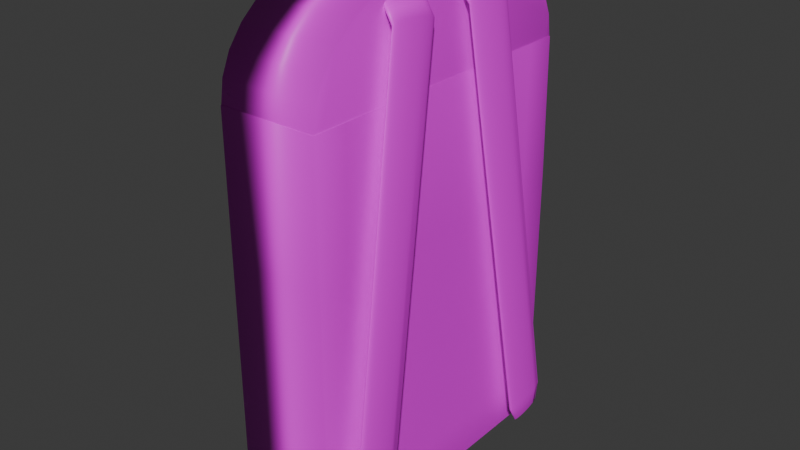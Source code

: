 # Source: bag.blend  (saved by Blender 4.5.88; exported with 4.5.12 LTS)
import bpy
from mathutils import Matrix  # noqa: F401  (used for matrix-valued properties, if any)

bpy.ops.wm.read_factory_settings(use_empty=True)
scene = bpy.context.scene
scene.name = 'Scene'

# ---- collections
col_collection = bpy.data.collections.new('Collection'); scene.collection.children.link(col_collection)

# ---- images (referenced by path relative to the original .blend; pixels are not part of the script)
import os
ASSET_DIR = os.environ.get("B2B_ASSET_DIR", "")  # directory of the original .blend (textures are referenced by path, not embedded)
HERE = os.path.dirname(os.path.abspath(__file__))  # packed textures are extracted next to this script under _unpacked/

def load_image(name, relpath, width, height, colorspace="sRGB"):
    """Load a texture the original file referenced (path relative to the .blend, or extracted next to this script)."""
    p = next((c for c in (os.path.join(HERE, relpath), os.path.join(ASSET_DIR, relpath)) if relpath and os.path.exists(c)), "")
    if p:
        img = bpy.data.images.load(p, check_existing=True)
        img.name = name
    else:  # same state as the original file: an image datablock whose file is absent (Cycles renders it pink)
        img = bpy.data.images.new(name, width, height)
        img.source = "FILE"
        img.filepath = "//" + (relpath or name)
    img.colorspace_settings.name = colorspace
    return img
img_red_and_blue_png_001 = load_image('red and blue.png.001', 'red and blue.png', 1024, 1024, 'sRGB')

# ---- materials (node trees are filled in below, after node groups)
mat_material_001 = bpy.data.materials.new('Material.001')

# ---- material node trees
mat_material_001.use_nodes = True; mat_material_001.node_tree.nodes.clear()
_N = mat_material_001.node_tree.nodes; _L = mat_material_001.node_tree.links
n0 = _N.new('ShaderNodeBsdfPrincipled'); n0.name = 'Principled BSDF'; n0.location = (-200, 100)
n1 = _N.new('ShaderNodeOutputMaterial'); n1.name = 'Material Output'; n1.location = (200, 100)
n2 = _N.new('ShaderNodeTexImage'); n2.name = 'Image Texture'; n2.location = (-490, 71)
n2.image = img_red_and_blue_png_001
_L.new(n0.outputs[0], n1.inputs[0])
_L.new(n2.outputs[0], n0.inputs[0])
n1.is_active_output = True

# ---- world
world_world = bpy.data.worlds.new('World'); scene.world = world_world
world_world.use_nodes = True; world_world.node_tree.nodes.clear()
_N = world_world.node_tree.nodes; _L = world_world.node_tree.links
n0 = _N.new('ShaderNodeOutputWorld'); n0.name = 'World Output'; n0.location = (200, 100)
n1 = _N.new('ShaderNodeBackground'); n1.name = 'Background'; n1.location = (-200, 100)
n1.inputs[0].default_value = (0.05088, 0.05088, 0.05088, 1.0)
_L.new(n1.outputs[0], n0.inputs[0])
n0.is_active_output = True
world_world.color = (0.05088, 0.05088, 0.05088)
world_world.sun_shadow_jitter_overblur = 0.0

# ---- meshes
me_cube_001 = bpy.data.meshes.new('Cube.001')
me_cube_001.from_pydata([(-0.8069, -0.7777, -0.4131), (-0.8069, -0.7777, 0.4131), (-0.8069, 0.7777, -0.4131), (-0.8069, 0.763, 0.4131), (0.8069, -0.7777, -0.4131), (0.8069, -0.7777, 0.4131), (0.8069, 0.7777, -0.4131), (0.8069, 0.763, 0.4131), (0.7958, -0.157, 0.6273), (-0.7966, -0.157, 0.6273), (0.7958, -0.3014, 0.6149), (-0.7966, -0.3014, 0.6149), (0.7958, -0.4345, 0.5948), (-0.7966, -0.4345, 0.5948), (0.7958, -0.5512, 0.5678), (-0.7966, -0.5512, 0.5678), (0.7958, -0.6469, 0.5348), (-0.7966, -0.6469, 0.5348), (0.7958, -0.718, 0.4972), (-0.7966, -0.718, 0.4972), (0.7958, -0.7618, 0.4564), (-0.7966, -0.7618, 0.4564), (0.7958, -0.7766, 0.414), (-0.7966, -0.7766, 0.414), (0.7958, -0.7618, 0.3716), (-0.7966, -0.7618, 0.3716), (0.7958, -0.718, 0.3308), (-0.7966, -0.718, 0.3308), (0.7958, -0.6469, 0.2932), (-0.7966, -0.6469, 0.2932), (0.7958, -0.5512, 0.2602), (-0.7966, -0.5512, 0.2602), (0.7958, -0.4345, 0.2332), (-0.7966, -0.4345, 0.2332), (0.7958, -0.3014, 0.2131), (-0.7966, -0.3014, 0.2131), (0.7958, -0.157, 0.2007), (-0.7966, -0.157, 0.2007), (0.7958, -0.006817, 0.1965), (-0.7966, -0.006817, 0.1965), (0.7958, 0.1434, 0.2007), (-0.7966, 0.1434, 0.2007), (0.7958, 0.2878, 0.2131), (-0.7966, 0.2878, 0.2131), (0.7958, 0.4209, 0.2332), (-0.7966, 0.4209, 0.2332), (0.7958, 0.5375, 0.2602), (-0.7966, 0.5375, 0.2602), (0.7958, 0.6333, 0.2932), (-0.7966, 0.6333, 0.2932), (0.7958, 0.7044, 0.3308), (-0.7966, 0.7044, 0.3308), (0.7958, 0.7482, 0.3716), (-0.7966, 0.7482, 0.3716), (0.7958, 0.763, 0.414), (-0.7966, 0.763, 0.414), (0.7958, 0.7482, 0.4564), (-0.7966, 0.7482, 0.4564), (0.7958, 0.7044, 0.4972), (-0.7966, 0.7044, 0.4972), (0.7958, 0.6333, 0.5348), (-0.7966, 0.6333, 0.5348), (0.7958, 0.5375, 0.5678), (-0.7966, 0.5375, 0.5678), (0.7958, 0.4209, 0.5948), (-0.7966, 0.4209, 0.5948), (0.7958, 0.2878, 0.6149), (-0.7966, 0.2878, 0.6149), (0.7958, 0.1434, 0.6273), (-0.7966, 0.1434, 0.6273), (0.7958, -0.006817, 0.6315), (-0.7966, -0.006817, 0.6315), (-0.8069, -0.4324, 0.4131), (-0.8069, 0.4326, 0.4131), (-0.7966, 0.4327, 0.4804), (-0.7966, -0.4243, 0.4818), (-0.8069, 0.4334, 0.2343), (-0.8069, -0.4536, 0.2397), (-0.7966, -0.4317, 0.4101), (-0.7966, 0.4311, 0.4108), (-0.9225, -0.4324, 0.4131), (-0.9225, 0.4326, 0.4131), (-0.9122, 0.3919, 0.4804), (-0.9122, -0.3916, 0.4818), (-0.9225, 0.4334, 0.2343), (-0.9225, -0.4536, 0.2397), (-0.9122, -0.4317, 0.4101), (-0.9122, 0.4311, 0.4108), (-0.8069, -0.7777, 0.1363), (-0.8069, 0.7777, 0.1363), (0.8069, 0.7777, 0.1363), (0.8069, -0.7777, 0.1363), (-0.8069, 0.7777, -0.3319), (0.8069, 0.7777, -0.3319), (0.8069, -0.7777, -0.3319), (-0.8069, -0.7777, -0.3319), (-0.8069, -0.6107, -0.4131), (0.8069, -0.6107, -0.4131), (0.8069, -0.6107, 0.4131), (0.8069, -0.6107, 0.1363), (-0.8069, -0.6107, 0.1363), (-0.8069, -0.6107, -0.3319), (0.8069, -0.6107, -0.3319), (0.8069, 0.6107, -0.4131), (-0.8069, 0.6107, 0.1363), (-0.8069, 0.6107, -0.3319), (-0.8069, 0.6107, -0.4131), (0.8069, 0.6107, 0.4131), (0.8069, 0.6107, 0.1363), (0.8069, 0.6107, -0.3319), (-1.128, -0.5102, 0.09597), (-1.158, -0.6107, -0.3319), (-1.128, 0.5102, 0.09597), (-1.158, 0.6107, -0.3319), (0.7596, 0.3077, 0.5911), (0.7693, 0.3047, 0.5924), (0.7783, 0.2972, 0.5932), (0.7862, 0.2855, 0.5936), (0.7928, 0.2701, 0.5935), (0.7978, 0.2515, 0.5928), (0.801, 0.2305, 0.5917), (0.8023, 0.2079, 0.5902), (0.8016, 0.1845, 0.5883), (0.799, 0.1613, 0.5861), (0.7945, 0.1391, 0.5837), (0.7884, 0.1188, 0.5812), (0.7809, 0.1012, 0.5786), (0.7722, 0.08692, 0.5762), (0.7627, 0.07654, 0.5739), (0.7528, 0.07045, 0.5718), (0.7428, 0.06889, 0.5701), (0.7331, 0.07192, 0.5688), (0.7242, 0.07942, 0.568), (0.7162, 0.09111, 0.5676), (0.7096, 0.1065, 0.5677), (0.7047, 0.1251, 0.5684), (0.7015, 0.1461, 0.5695), (0.7002, 0.1687, 0.571), (0.7008, 0.1921, 0.5729), (0.7035, 0.2153, 0.5751), (0.7079, 0.2375, 0.5775), (0.714, 0.2578, 0.58), (0.7216, 0.2754, 0.5826), (0.7302, 0.2897, 0.585), (0.7397, 0.3001, 0.5873), (0.7497, 0.3062, 0.5894), (0.9614, 0.3208, 0.5588), (0.971, 0.3178, 0.5601), (0.98, 0.3102, 0.561), (0.9879, 0.2986, 0.5614), (0.9945, 0.2831, 0.5612), (0.9995, 0.2646, 0.5606), (1.003, 0.2436, 0.5595), (1.004, 0.221, 0.558), (1.003, 0.1976, 0.5561), (1.001, 0.1744, 0.5539), (0.9963, 0.1522, 0.5515), (0.9901, 0.1319, 0.5489), (0.9826, 0.1142, 0.5464), (0.9739, 0.09996, 0.5439), (0.9644, 0.08957, 0.5416), (0.9545, 0.08348, 0.5396), (0.9445, 0.08192, 0.5379), (0.9349, 0.08495, 0.5366), (0.9259, 0.09246, 0.5357), (0.918, 0.1041, 0.5354), (0.9114, 0.1196, 0.5355), (0.9064, 0.1381, 0.5361), (0.9032, 0.1591, 0.5372), (0.9019, 0.1818, 0.5388), (0.9026, 0.2051, 0.5407), (0.9052, 0.2284, 0.5428), (0.9096, 0.2505, 0.5453), (0.9157, 0.2708, 0.5478), (0.9233, 0.2885, 0.5503), (0.932, 0.3027, 0.5528), (0.9415, 0.3131, 0.5551), (0.9514, 0.3192, 0.5571), (1.088, 0.705, -0.3764), (1.085, 0.7188, -0.3357), (1.091, 0.7044, -0.3764), (1.098, 0.7164, -0.3358), (1.093, 0.6418, -0.3838), (1.111, 0.7095, -0.3363), (1.099, 0.6355, -0.3841), (1.122, 0.6983, -0.3373), (1.109, 0.6852, -0.378), (1.131, 0.6834, -0.3385), (1.115, 0.6713, -0.3791), (1.139, 0.6652, -0.3401), (1.119, 0.6545, -0.3806), (1.144, 0.6445, -0.3419), (1.121, 0.6357, -0.3822), (1.146, 0.6221, -0.3438), (1.121, 0.6159, -0.3839), (1.146, 0.5988, -0.3459), (1.118, 0.5961, -0.3857), (1.143, 0.5755, -0.3479), (1.114, 0.5774, -0.3873), (1.137, 0.5531, -0.3499), (1.107, 0.5607, -0.3888), (1.129, 0.5325, -0.3517), (1.1, 0.547, -0.3901), (1.12, 0.5145, -0.3533), (1.092, 0.5369, -0.391), (1.108, 0.4997, -0.3547), (1.084, 0.5308, -0.3916), (1.095, 0.4888, -0.3557), (1.079, 0.5282, -0.3919), (1.081, 0.4821, -0.3564), (1.075, 0.5276, -0.392), (1.068, 0.48, -0.3567), (1.071, 0.5283, -0.392), (1.054, 0.4824, -0.3566), (1.066, 0.531, -0.3918), (1.042, 0.4894, -0.3562), (1.06, 0.5372, -0.3913), (1.03, 0.5006, -0.3554), (1.053, 0.5474, -0.3904), (1.021, 0.5156, -0.3543), (1.048, 0.5613, -0.3893), (1.013, 0.5338, -0.3529), (1.044, 0.5781, -0.3879), (1.008, 0.5546, -0.3512), (1.041, 0.5969, -0.3862), (1.006, 0.577, -0.3493), (1.042, 0.6167, -0.3845), (1.006, 0.6004, -0.3473), (1.044, 0.6365, -0.3828), (1.009, 0.6236, -0.3452), (1.049, 0.6552, -0.3811), (1.015, 0.646, -0.3432), (1.055, 0.6719, -0.3796), (1.023, 0.6665, -0.3412), (1.063, 0.6857, -0.3783), (1.033, 0.6845, -0.3395), (1.071, 0.6957, -0.3774), (1.044, 0.6992, -0.338), (1.078, 0.7018, -0.3768), (1.057, 0.7101, -0.3368), (1.084, 0.7044, -0.3765), (1.071, 0.7167, -0.336), (0.7716, -0.1413, 0.5693), (0.7813, -0.1432, 0.571), (0.7902, -0.1496, 0.5727), (0.7982, -0.1605, 0.5746), (0.8048, -0.1752, 0.5764), (0.8097, -0.1933, 0.5782), (0.8129, -0.2141, 0.5799), (0.8142, -0.2367, 0.5813), (0.8135, -0.2604, 0.5825), (0.8109, -0.2841, 0.5834), (0.8065, -0.307, 0.584), (0.8004, -0.3282, 0.5842), (0.7928, -0.3469, 0.5841), (0.7842, -0.3624, 0.5836), (0.7747, -0.374, 0.5827), (0.7647, -0.3814, 0.5816), (0.7547, -0.3842, 0.5801), (0.7451, -0.3823, 0.5785), (0.7361, -0.3758, 0.5767), (0.7282, -0.365, 0.5749), (0.7216, -0.3502, 0.573), (0.7166, -0.3321, 0.5712), (0.7134, -0.3114, 0.5696), (0.7121, -0.2887, 0.5681), (0.7128, -0.2651, 0.5669), (0.7154, -0.2413, 0.566), (0.7199, -0.2184, 0.5655), (0.726, -0.1972, 0.5652), (0.7335, -0.1785, 0.5654), (0.7422, -0.1631, 0.5659), (0.7517, -0.1514, 0.5668), (0.7616, -0.1441, 0.5679), (0.9733, -0.1537, 0.5371), (0.983, -0.1555, 0.5387), (0.992, -0.162, 0.5404), (0.9999, -0.1728, 0.5423), (1.006, -0.1876, 0.5442), (1.011, -0.2057, 0.5459), (1.015, -0.2265, 0.5476), (1.016, -0.2491, 0.5491), (1.015, -0.2728, 0.5503), (1.013, -0.2965, 0.5512), (1.008, -0.3194, 0.5517), (1.002, -0.3406, 0.5519), (0.9946, -0.3593, 0.5518), (0.9859, -0.3748, 0.5513), (0.9764, -0.3864, 0.5504), (0.9665, -0.3937, 0.5493), (0.9565, -0.3965, 0.5479), (0.9468, -0.3946, 0.5462), (0.9378, -0.3882, 0.5445), (0.9299, -0.3774, 0.5426), (0.9233, -0.3626, 0.5408), (0.9183, -0.3445, 0.539), (0.9152, -0.3237, 0.5373), (0.9139, -0.3011, 0.5359), (0.9145, -0.2774, 0.5347), (0.9172, -0.2537, 0.5337), (0.9216, -0.2308, 0.5332), (0.9277, -0.2096, 0.533), (0.9353, -0.1909, 0.5331), (0.9439, -0.1754, 0.5336), (0.9534, -0.1638, 0.5345), (0.9634, -0.1565, 0.5356), (1.1, -0.5068, -0.4003), (1.097, -0.4624, -0.3634), (1.103, -0.5074, -0.4002), (1.11, -0.4648, -0.3632), (1.105, -0.5725, -0.3992), (1.123, -0.4718, -0.3628), (1.111, -0.5787, -0.3987), (1.134, -0.4831, -0.3622), (1.121, -0.5268, -0.3992), (1.143, -0.4982, -0.3615), (1.127, -0.5408, -0.3985), (1.151, -0.5167, -0.3606), (1.131, -0.5579, -0.3977), (1.156, -0.5377, -0.3597), (1.133, -0.577, -0.3968), (1.158, -0.5605, -0.3586), (1.133, -0.5971, -0.3959), (1.158, -0.5842, -0.3576), (1.13, -0.6173, -0.395), (1.155, -0.6079, -0.3565), (1.126, -0.6363, -0.3942), (1.149, -0.6306, -0.3555), (1.119, -0.6533, -0.3935), (1.141, -0.6516, -0.3546), (1.112, -0.6673, -0.3929), (1.131, -0.6699, -0.3539), (1.104, -0.6776, -0.3925), (1.12, -0.685, -0.3532), (1.096, -0.6838, -0.3923), (1.107, -0.6962, -0.3528), (1.091, -0.6866, -0.3922), (1.093, -0.703, -0.3526), (1.087, -0.6872, -0.3922), (1.08, -0.7053, -0.3526), (1.083, -0.6865, -0.3923), (1.066, -0.7029, -0.3528), (1.078, -0.6838, -0.3925), (1.054, -0.696, -0.3533), (1.072, -0.6775, -0.3928), (1.042, -0.6848, -0.354), (1.065, -0.6672, -0.3933), (1.033, -0.6697, -0.3549), (1.06, -0.6531, -0.394), (1.025, -0.6513, -0.3559), (1.055, -0.6361, -0.3948), (1.02, -0.6303, -0.357), (1.053, -0.617, -0.3957), (1.018, -0.6075, -0.3581), (1.054, -0.5968, -0.3966), (1.018, -0.5838, -0.3592), (1.056, -0.5767, -0.3975), (1.021, -0.5601, -0.3602), (1.061, -0.5576, -0.3983), (1.027, -0.5373, -0.3611), (1.067, -0.5406, -0.399), (1.035, -0.5163, -0.3619), (1.075, -0.5266, -0.3996), (1.045, -0.4979, -0.3626), (1.083, -0.5164, -0.4), (1.056, -0.4828, -0.363), (1.09, -0.5101, -0.4002), (1.069, -0.4716, -0.3633), (1.096, -0.5074, -0.4003), (1.083, -0.4647, -0.3634)], [], [(88, 1, 77, 76, 3, 89, 104, 100), (89, 3, 7, 90), (99, 98, 5, 91), (91, 5, 1, 88), (96, 97, 4, 0), (7, 3, 73, 72, 1, 5, 98, 107), (10, 12, 14, 16, 18, 20, 22, 24, 26, 28, 30, 32, 34, 36, 38, 40, 42, 44, 46, 48, 50, 52, 54, 56, 58, 60, 62, 64, 66, 68, 70, 8), (13, 12, 10, 11), (11, 9, 71, 69, 67, 65, 63, 61, 59, 74, 75, 19, 17, 15, 13), (9, 8, 70, 71), (11, 10, 8, 9), (15, 14, 12, 13), (21, 20, 18, 19), (17, 16, 14, 15), (23, 22, 20, 21), (19, 18, 16, 17), (27, 26, 24, 25), (29, 28, 26, 27), (25, 24, 22, 23), (31, 30, 28, 29), (39, 38, 36, 37), (35, 34, 32, 33), (41, 40, 38, 39), (37, 36, 34, 35), (33, 32, 30, 31), (51, 50, 48, 49), (47, 46, 44, 45), (43, 42, 40, 41), (49, 48, 46, 47), (45, 44, 42, 43), (53, 52, 50, 51), (59, 58, 56, 57), (55, 54, 52, 53), (57, 56, 54, 55), (65, 64, 62, 63), (61, 60, 58, 59), (67, 66, 64, 65), (63, 62, 60, 61), (69, 68, 66, 67), (71, 70, 68, 69), (82, 87, 86, 83), (19, 75, 78, 79, 74, 59, 57, 55, 53, 51, 49, 47, 45, 43, 41, 39, 37, 35, 33, 31, 29, 27, 25, 23, 21), (3, 76, 73), (72, 77, 1), (72, 73, 81, 80), (76, 77, 85, 84), (84, 85, 80, 81), (79, 78, 86, 87), (78, 75, 83, 86), (77, 72, 80, 85), (75, 74, 82, 83), (74, 79, 87, 82), (73, 76, 84, 81), (94, 91, 88, 95), (102, 99, 91, 94), (92, 89, 90, 93), (105, 104, 89, 92), (106, 105, 92, 2), (2, 92, 93, 6), (97, 102, 94, 4), (4, 94, 95, 0), (103, 109, 102, 97), (0, 95, 101, 96), (95, 88, 100, 101), (109, 108, 99, 102), (106, 103, 97, 96), (108, 107, 98, 99), (90, 7, 107, 108), (2, 6, 103, 106), (93, 90, 108, 109), (6, 93, 109, 103), (96, 101, 105, 106), (101, 100, 110, 111), (111, 110, 112, 113), (100, 104, 112, 110), (104, 105, 113, 112), (105, 101, 111, 113), (146, 114, 115, 147), (147, 115, 116, 148), (148, 116, 117, 149), (149, 117, 118, 150), (150, 118, 119, 151), (151, 119, 120, 152), (152, 120, 121, 153), (153, 121, 122, 154), (154, 122, 123, 155), (155, 123, 124, 156), (156, 124, 125, 157), (157, 125, 126, 158), (158, 126, 127, 159), (159, 127, 128, 160), (160, 128, 129, 161), (161, 129, 130, 162), (162, 130, 131, 163), (163, 131, 132, 164), (164, 132, 133, 165), (165, 133, 134, 166), (166, 134, 135, 167), (167, 135, 136, 168), (168, 136, 137, 169), (169, 137, 138, 170), (170, 138, 139, 171), (171, 139, 140, 172), (172, 140, 141, 173), (173, 141, 142, 174), (174, 142, 143, 175), (175, 143, 144, 176), (115, 114, 145, 144, 143, 142, 141, 140, 139, 138, 137, 136, 135, 134, 133, 132, 131, 130, 129, 128, 127, 126, 125, 124, 123, 122, 121, 120, 119, 118, 117, 116), (176, 144, 145, 177), (177, 145, 114, 146), (179, 181, 180, 178), (181, 183, 182, 180), (183, 185, 184, 182), (185, 187, 186, 184), (187, 189, 188, 186), (189, 191, 190, 188), (191, 193, 192, 190), (193, 195, 194, 192), (195, 197, 196, 194), (197, 199, 198, 196), (199, 201, 200, 198), (201, 203, 202, 200), (203, 205, 204, 202), (205, 207, 206, 204), (207, 209, 208, 206), (209, 211, 210, 208), (211, 213, 212, 210), (213, 215, 214, 212), (215, 217, 216, 214), (217, 219, 218, 216), (219, 221, 220, 218), (221, 223, 222, 220), (223, 225, 224, 222), (225, 227, 226, 224), (227, 229, 228, 226), (229, 231, 230, 228), (231, 233, 232, 230), (233, 235, 234, 232), (235, 237, 236, 234), (237, 239, 238, 236), (239, 241, 240, 238), (241, 179, 178, 240), (179, 146, 147, 181), (178, 180, 182, 184, 186, 188, 190, 192, 194, 196, 198, 200, 202, 204, 206, 208, 210, 212, 214, 216, 218, 220, 222, 224, 226, 228, 230, 232, 234, 236, 238, 240), (241, 177, 146, 179), (181, 147, 148, 183), (183, 148, 149, 185), (185, 149, 150, 187), (187, 150, 151, 189), (189, 151, 152, 191), (191, 152, 153, 193), (193, 153, 154, 195), (195, 154, 155, 197), (197, 155, 156, 199), (199, 156, 157, 201), (201, 157, 158, 203), (203, 158, 159, 205), (205, 159, 160, 207), (207, 160, 161, 209), (209, 161, 162, 211), (211, 162, 163, 213), (213, 163, 164, 215), (215, 164, 165, 217), (217, 165, 166, 219), (219, 166, 167, 221), (221, 167, 168, 223), (223, 168, 169, 225), (225, 169, 170, 227), (227, 170, 171, 229), (229, 171, 172, 231), (231, 172, 173, 233), (233, 173, 174, 235), (235, 174, 175, 237), (237, 175, 176, 239), (239, 176, 177, 241), (274, 242, 243, 275), (275, 243, 244, 276), (276, 244, 245, 277), (277, 245, 246, 278), (278, 246, 247, 279), (279, 247, 248, 280), (280, 248, 249, 281), (281, 249, 250, 282), (282, 250, 251, 283), (283, 251, 252, 284), (284, 252, 253, 285), (285, 253, 254, 286), (286, 254, 255, 287), (287, 255, 256, 288), (288, 256, 257, 289), (289, 257, 258, 290), (290, 258, 259, 291), (291, 259, 260, 292), (292, 260, 261, 293), (294, 262, 263, 295), (295, 263, 264, 296), (296, 264, 265, 297), (297, 265, 266, 298), (298, 266, 267, 299), (299, 267, 268, 300), (300, 268, 269, 301), (301, 269, 270, 302), (302, 270, 271, 303), (303, 271, 272, 304), (243, 242, 273, 272, 271, 270, 269, 268, 267, 266, 265, 264, 263, 262, 261, 260, 259, 258, 257, 256, 255, 254, 253, 252, 251, 250, 249, 248, 247, 246, 245, 244), (304, 272, 273, 305), (305, 273, 242, 274), (307, 309, 308, 306), (309, 311, 310, 308), (311, 313, 312, 310), (313, 315, 314, 312), (315, 317, 316, 314), (317, 319, 318, 316), (319, 321, 320, 318), (321, 323, 322, 320), (323, 325, 324, 322), (325, 327, 326, 324), (327, 329, 328, 326), (329, 331, 330, 328), (331, 333, 332, 330), (333, 335, 334, 332), (335, 337, 336, 334), (337, 339, 338, 336), (339, 341, 340, 338), (341, 343, 342, 340), (343, 345, 344, 342), (345, 347, 346, 344), (347, 349, 348, 346), (349, 351, 350, 348), (351, 353, 352, 350), (353, 355, 354, 352), (355, 357, 356, 354), (357, 359, 358, 356), (359, 361, 360, 358), (361, 363, 362, 360), (363, 365, 364, 362), (365, 367, 366, 364), (367, 369, 368, 366), (369, 307, 306, 368), (307, 274, 275, 309), (306, 308, 310, 312, 314, 316, 318, 320, 322, 324, 326, 328, 330, 332, 334, 336, 338, 340, 342, 344, 346, 348, 350, 352, 354, 356, 358, 360, 362, 364, 366, 368), (369, 305, 274, 307), (309, 275, 276, 311), (311, 276, 277, 313), (313, 277, 278, 315), (315, 278, 279, 317), (317, 279, 280, 319), (319, 280, 281, 321), (321, 281, 282, 323), (323, 282, 283, 325), (325, 283, 284, 327), (327, 284, 285, 329), (329, 285, 286, 331), (331, 286, 287, 333), (333, 287, 288, 335), (335, 288, 289, 337), (337, 289, 290, 339), (339, 290, 291, 341), (341, 291, 292, 343), (343, 292, 293, 345), (345, 293, 294, 347), (347, 294, 295, 349), (349, 295, 296, 351), (351, 296, 297, 353), (353, 297, 298, 355), (355, 298, 299, 357), (357, 299, 300, 359), (359, 300, 301, 361), (361, 301, 302, 363), (363, 302, 303, 365), (365, 303, 304, 367), (367, 304, 305, 369)])
me_cube_001.polygons.foreach_set('use_smooth', [True] * 272)
_uv = me_cube_001.uv_layers.new(name='UVMap')
_uv.uv.foreach_set('vector', [0.6104, 0.1115, 0.6544, 0.1115, 0.6268, 0.1389, 0.626, 0.2139, 0.6544, 0.243, 0.6104, 0.243, 0.6104, 0.2288, 0.6104, 0.1256, 0.6104, 0.243, 0.6544, 0.243, 0.6544, 0.3744, 0.6104, 0.3744, 0.6104, 0.4917, 0.6544, 0.4917, 0.6544, 0.5058, 0.6104, 0.5058, 0.6104, 0.5058, 0.6544, 0.5058, 0.6544, 0.6372, 0.6104, 0.6372, 0.3916, 0.4917, 0.523, 0.4917, 0.523, 0.5058, 0.3916, 0.5058, 0.6544, 0.3744, 0.7859, 0.3744, 0.7859, 0.4035, 0.7859, 0.4766, 0.7859, 0.5058, 0.6544, 0.5058, 0.6544, 0.4917, 0.6544, 0.3885, 0.4153, 0.6891, 0.8017, 0.776, 0.8017, 0.7512, 0.4153, 0.6158, 0.4248, 0.593, 0.4385, 0.5724, 0.456, 0.5549, 0.4766, 0.5412, 0.4994, 0.5317, 0.5237, 0.5269, 0.5484, 0.5269, 0.5727, 0.5317, 0.5955, 0.5412, 0.6161, 0.5549, 0.6336, 0.5724, 0.6473, 0.593, 0.6568, 0.6158, 0.6616, 0.6401, 0.6616, 0.6648, 0.6568, 0.6891, 0.6473, 0.7119, 0.6336, 0.7325, 0.6161, 0.75, 0.5955, 0.7637, 0.5727, 0.7732, 0.5484, 0.778, 0.5237, 0.778, 0.4994, 0.7732, 0.4766, 0.7637, 0.456, 0.75, 0.4385, 0.7325, 0.4248, 0.7119, 0.6906, 0.0003932, 0.6906, 0.2633, 0.6741, 0.2633, 0.6741, 0.0003932, 0.7756, 0.778, 0.8003, 0.778, 0.8246, 0.7732, 0.8474, 0.7637, 0.868, 0.75, 0.8855, 0.7325, 0.8992, 0.7119, 0.9087, 0.6891, 0.9135, 0.6648, 0.8681, 0.6684, 0.7339, 0.7099, 0.6904, 0.7325, 0.7079, 0.75, 0.7285, 0.7637, 0.7513, 0.7732, 0.7078, 0.0003932, 0.7078, 0.2633, 0.6913, 0.2633, 0.6913, 0.0003932, 0.725, 0.0003932, 0.725, 0.2633, 0.7086, 0.2633, 0.7086, 0.0003932, 0.7422, 0.0003932, 0.7422, 0.2633, 0.7258, 0.2633, 0.7258, 0.0003932, 0.7594, 0.0003932, 0.7594, 0.2633, 0.743, 0.2633, 0.743, 0.0003932, 0.7766, 0.0003932, 0.7766, 0.2633, 0.7602, 0.2633, 0.7602, 0.0003932, 0.6599, 0.638, 0.6599, 0.9009, 0.6435, 0.9009, 0.6435, 0.638, 0.6771, 0.638, 0.6771, 0.9009, 0.6607, 0.9009, 0.6607, 0.638, 0.6943, 0.638, 0.6943, 0.9009, 0.6779, 0.9009, 0.6779, 0.638, 0.7116, 0.638, 0.7116, 0.9009, 0.6951, 0.9009, 0.6951, 0.638, 0.7288, 0.638, 0.7288, 0.9009, 0.7123, 0.9009, 0.7123, 0.638, 0.746, 0.638, 0.746, 0.9009, 0.7296, 0.9009, 0.7296, 0.638, 0.7632, 0.638, 0.7632, 0.9009, 0.7468, 0.9009, 0.7468, 0.638, 0.7804, 0.638, 0.7804, 0.9009, 0.764, 0.9009, 0.764, 0.638, 0.7939, 0.0003932, 0.7939, 0.2633, 0.7774, 0.2633, 0.7774, 0.0003932, 0.8009, 0.6527, 0.8009, 0.9155, 0.7844, 0.9155, 0.7844, 0.6527, 0.8111, 0.0003932, 0.8111, 0.2633, 0.7946, 0.2633, 0.7946, 0.0003932, 0.8283, 0.0003932, 0.8283, 0.2633, 0.8119, 0.2633, 0.8119, 0.0003932, 0.8455, 0.0003932, 0.8455, 0.2633, 0.8291, 0.2633, 0.8291, 0.0003932, 0.8627, 0.0003932, 0.8627, 0.2633, 0.8463, 0.2633, 0.8463, 0.0003932, 0.8799, 0.0003932, 0.8799, 0.2633, 0.8635, 0.2633, 0.8635, 0.0003932, 0.8971, 0.0003932, 0.8971, 0.2633, 0.8807, 0.2633, 0.8807, 0.0003932, 0.9144, 0.0003932, 0.9144, 0.2633, 0.8979, 0.2633, 0.8979, 0.0003932, 0.9307, 0.5269, 0.9307, 0.7898, 0.9143, 0.7898, 0.9143, 0.5269, 0.9316, 0.0003932, 0.9316, 0.2633, 0.9151, 0.2633, 0.9151, 0.0003932, 0.948, 0.5269, 0.948, 0.7898, 0.9315, 0.7898, 0.9315, 0.5269, 0.9488, 0.0003932, 0.9488, 0.2633, 0.9324, 0.2633, 0.9324, 0.0003932, 0.9652, 0.5269, 0.9652, 0.7898, 0.9487, 0.7898, 0.9487, 0.5269, 0.966, 0.0003932, 0.966, 0.2633, 0.9496, 0.2633, 0.9496, 0.0003932, 0.9824, 0.5269, 0.9824, 0.7898, 0.966, 0.7898, 0.966, 0.5269, 0.9832, 0.0003932, 0.9832, 0.2633, 0.9668, 0.2633, 0.9668, 0.0003932, 0.9996, 0.5269, 0.9996, 0.7898, 0.9832, 0.7898, 0.9832, 0.5269, 0.2698, 0.2239, 0.2598, 0.1919, 0.1244, 0.2326, 0.1356, 0.2654, 0.6904, 0.7325, 0.7339, 0.7099, 0.7227, 0.6771, 0.8581, 0.6364, 0.8681, 0.6684, 0.9135, 0.6648, 0.9135, 0.6401, 0.9087, 0.6158, 0.8992, 0.593, 0.8855, 0.5724, 0.868, 0.5549, 0.8474, 0.5412, 0.8246, 0.5317, 0.8003, 0.5269, 0.7756, 0.5269, 0.7513, 0.5317, 0.7285, 0.5412, 0.7079, 0.5549, 0.6904, 0.5724, 0.6767, 0.593, 0.6672, 0.6158, 0.6624, 0.6401, 0.6624, 0.6648, 0.6672, 0.6891, 0.6767, 0.7119, 0.6544, 0.243, 0.626, 0.2139, 0.6544, 0.2138, 0.6544, 0.1407, 0.6268, 0.1389, 0.6544, 0.1115, 0.7859, 0.4766, 0.7859, 0.4035, 0.7859, 0.4035, 0.7859, 0.4766, 0.2238, 0.2698, 0.2247, 0.1949, 0.2247, 0.1949, 0.2238, 0.2698, 0.2238, 0.2698, 0.2247, 0.1949, 0.2522, 0.1967, 0.2522, 0.2697, 0.8581, 0.6364, 0.7227, 0.6771, 0.7227, 0.6771, 0.8581, 0.6364, 0.1244, 0.2326, 0.1356, 0.2654, 0.1356, 0.2654, 0.1244, 0.2326, 0.2247, 0.1949, 0.2522, 0.1967, 0.2522, 0.1967, 0.2247, 0.1949, 0.1356, 0.2654, 0.2698, 0.2239, 0.2698, 0.2239, 0.1356, 0.2654, 0.2698, 0.2239, 0.2598, 0.1919, 0.2598, 0.1919, 0.2698, 0.2239, 0.2522, 0.2697, 0.2238, 0.2698, 0.2238, 0.2698, 0.2522, 0.2697, 0.5359, 0.5058, 0.6104, 0.5058, 0.6104, 0.6372, 0.5359, 0.6372, 0.5359, 0.4917, 0.6104, 0.4917, 0.6104, 0.5058, 0.5359, 0.5058, 0.5359, 0.243, 0.6104, 0.243, 0.6104, 0.3744, 0.5359, 0.3744, 0.5359, 0.2288, 0.6104, 0.2288, 0.6104, 0.243, 0.5359, 0.243, 0.523, 0.2288, 0.5359, 0.2288, 0.5359, 0.243, 0.523, 0.243, 0.523, 0.243, 0.5359, 0.243, 0.5359, 0.3744, 0.523, 0.3744, 0.523, 0.4917, 0.5359, 0.4917, 0.5359, 0.5058, 0.523, 0.5058, 0.523, 0.5058, 0.5359, 0.5058, 0.5359, 0.6372, 0.523, 0.6372, 0.523, 0.3885, 0.5359, 0.3885, 0.5359, 0.4917, 0.523, 0.4917, 0.523, 0.1115, 0.5359, 0.1115, 0.5359, 0.1256, 0.523, 0.1256, 0.5359, 0.1115, 0.6104, 0.1115, 0.6104, 0.1256, 0.5359, 0.1256, 0.5359, 0.3885, 0.6104, 0.3885, 0.6104, 0.4917, 0.5359, 0.4917, 0.3916, 0.3885, 0.523, 0.3885, 0.523, 0.4917, 0.3916, 0.4917, 0.6104, 0.3885, 0.6544, 0.3885, 0.6544, 0.4917, 0.6104, 0.4917, 0.6104, 0.3744, 0.6544, 0.3744, 0.6544, 0.3885, 0.6104, 0.3885, 0.3916, 0.3744, 0.523, 0.3744, 0.523, 0.3885, 0.3916, 0.3885, 0.5359, 0.3744, 0.6104, 0.3744, 0.6104, 0.3885, 0.5359, 0.3885, 0.523, 0.3744, 0.5359, 0.3744, 0.5359, 0.3885, 0.523, 0.3885, 0.523, 0.1256, 0.5359, 0.1256, 0.5359, 0.2288, 0.523, 0.2288, 0.1337, 0.1816, 0.2082, 0.1816, 0.2082, 0.1816, 0.1337, 0.1816, 0.1337, 0.1816, 0.2082, 0.1816, 0.2082, 0.2848, 0.1337, 0.2848, 0.2082, 0.1816, 0.2082, 0.2848, 0.2082, 0.2848, 0.2082, 0.1816, 0.2082, 0.2848, 0.1337, 0.2848, 0.1337, 0.2848, 0.2082, 0.2848, 0.5359, 0.2288, 0.5359, 0.1256, 0.5359, 0.1256, 0.5359, 0.2288, 0.2742, 0.3114, 0.2864, 0.3114, 0.2864, 0.3278, 0.2742, 0.3278, 0.2742, 0.3278, 0.2864, 0.3278, 0.2864, 0.3442, 0.2743, 0.3442, 0.2743, 0.3442, 0.2864, 0.3442, 0.2864, 0.3607, 0.2742, 0.3607, 0.2742, 0.3607, 0.2864, 0.3607, 0.2864, 0.3771, 0.2742, 0.3771, 0.2742, 0.3771, 0.2864, 0.3771, 0.2864, 0.3935, 0.2742, 0.3935, 0.2742, 0.3935, 0.2864, 0.3935, 0.2864, 0.4099, 0.2742, 0.4099, 0.2742, 0.4099, 0.2864, 0.4099, 0.2864, 0.4264, 0.2742, 0.4264, 0.2742, 0.4264, 0.2864, 0.4264, 0.2864, 0.4428, 0.2742, 0.4428, 0.2742, 0.4428, 0.2864, 0.4428, 0.2864, 0.4592, 0.2743, 0.4592, 0.2743, 0.4592, 0.2864, 0.4592, 0.2864, 0.4757, 0.2743, 0.4757, 0.2743, 0.4757, 0.2864, 0.4757, 0.2864, 0.4921, 0.2743, 0.4921, 0.2743, 0.4921, 0.2864, 0.4921, 0.2864, 0.5085, 0.2743, 0.5085, 0.2743, 0.5085, 0.2864, 0.5085, 0.2864, 0.5249, 0.2743, 0.5249, 0.2743, 0.5249, 0.2864, 0.5249, 0.2864, 0.5414, 0.2743, 0.5414, 0.2743, 0.5414, 0.2864, 0.5414, 0.2864, 0.5578, 0.2743, 0.5578, 0.2743, 0.5578, 0.2864, 0.5578, 0.2864, 0.5742, 0.2743, 0.5742, 0.2743, 0.5742, 0.2864, 0.5742, 0.2864, 0.5907, 0.2742, 0.5907, 0.2742, 0.5907, 0.2864, 0.5907, 0.2864, 0.6071, 0.2743, 0.6071, 0.2743, 0.6071, 0.2864, 0.6071, 0.2864, 0.6235, 0.2743, 0.6235, 0.2743, 0.6235, 0.2864, 0.6235, 0.2864, 0.6399, 0.2743, 0.6399, 0.2743, 0.6399, 0.2864, 0.6399, 0.2864, 0.6564, 0.2743, 0.6564, 0.2743, 0.6564, 0.2864, 0.6564, 0.2864, 0.6728, 0.2743, 0.6728, 0.2743, 0.6728, 0.2864, 0.6728, 0.2864, 0.6892, 0.2743, 0.6892, 0.2743, 0.6892, 0.2864, 0.6892, 0.2864, 0.7057, 0.2743, 0.7057, 0.2743, 0.7057, 0.2864, 0.7057, 0.2864, 0.7221, 0.2743, 0.7221, 0.2743, 0.7221, 0.2864, 0.7221, 0.2864, 0.7385, 0.2743, 0.7385, 0.2743, 0.7385, 0.2864, 0.7385, 0.2864, 0.7549, 0.2743, 0.7549, 0.2743, 0.7549, 0.2864, 0.7549, 0.2864, 0.7714, 0.2743, 0.7714, 0.2743, 0.7714, 0.2864, 0.7714, 0.2864, 0.7878, 0.2743, 0.7878, 0.2743, 0.7878, 0.2864, 0.7878, 0.2864, 0.8042, 0.2743, 0.8042, 0.3964, 0.8002, 0.3916, 0.776, 0.3916, 0.7512, 0.3964, 0.727, 0.4059, 0.7041, 0.4196, 0.6835, 0.4371, 0.6661, 0.4577, 0.6523, 0.4805, 0.6429, 0.5048, 0.638, 0.5295, 0.638, 0.5538, 0.6429, 0.5766, 0.6523, 0.5972, 0.6661, 0.6147, 0.6835, 0.6284, 0.7041, 0.6379, 0.727, 0.6427, 0.7512, 0.6427, 0.776, 0.6379, 0.8002, 0.6284, 0.8231, 0.6147, 0.8436, 0.5972, 0.8611, 0.5766, 0.8749, 0.5538, 0.8843, 0.5295, 0.8892, 0.5048, 0.8892, 0.4805, 0.8843, 0.4577, 0.8749, 0.4371, 0.8611, 0.4196, 0.8436, 0.4059, 0.8231, 0.2743, 0.8042, 0.2864, 0.8042, 0.2864, 0.8207, 0.2743, 0.8207, 0.2743, 0.8207, 0.2864, 0.8207, 0.2864, 0.8371, 0.2743, 0.8371, 0.03378, 0.3114, 0.03377, 0.3278, 0.02356, 0.3282, 0.02356, 0.3175, 0.03377, 0.3278, 0.03374, 0.3442, 0.02356, 0.3445, 0.02356, 0.3282, 0.03374, 0.3442, 0.03372, 0.3607, 0.02356, 0.3608, 0.02356, 0.3445, 0.03372, 0.3607, 0.03369, 0.3771, 0.02356, 0.3771, 0.02356, 0.3608, 0.03369, 0.3771, 0.03368, 0.3935, 0.02356, 0.3935, 0.02356, 0.3771, 0.03368, 0.3935, 0.03366, 0.4099, 0.02356, 0.41, 0.02356, 0.3935, 0.03366, 0.4099, 0.03365, 0.4264, 0.02356, 0.4264, 0.02356, 0.41, 0.03365, 0.4264, 0.03365, 0.4428, 0.02356, 0.4428, 0.02356, 0.4264, 0.03365, 0.4428, 0.03365, 0.4592, 0.02356, 0.4592, 0.02356, 0.4428, 0.03365, 0.4592, 0.03366, 0.4757, 0.02356, 0.4756, 0.02356, 0.4592, 0.03366, 0.4757, 0.03368, 0.4921, 0.02356, 0.4921, 0.02356, 0.4756, 0.03368, 0.4921, 0.03369, 0.5085, 0.02356, 0.5085, 0.02356, 0.4921, 0.03369, 0.5085, 0.03372, 0.5249, 0.02356, 0.5248, 0.02356, 0.5085, 0.03372, 0.5249, 0.03374, 0.5414, 0.02356, 0.5411, 0.02356, 0.5248, 0.03374, 0.5414, 0.03377, 0.5578, 0.02356, 0.5574, 0.02356, 0.5411, 0.03377, 0.5578, 0.03378, 0.5742, 0.02356, 0.5741, 0.02356, 0.5574, 0.03378, 0.5742, 0.03379, 0.5907, 0.02356, 0.5908, 0.02356, 0.5741, 0.03379, 0.5907, 0.03378, 0.6071, 0.02356, 0.6073, 0.02356, 0.5908, 0.03378, 0.6071, 0.03377, 0.6235, 0.02356, 0.6236, 0.02356, 0.6073, 0.03377, 0.6235, 0.03375, 0.6399, 0.02356, 0.64, 0.02356, 0.6236, 0.03375, 0.6399, 0.03373, 0.6564, 0.02356, 0.6564, 0.02356, 0.64, 0.03373, 0.6564, 0.03372, 0.6728, 0.02356, 0.6728, 0.02356, 0.6564, 0.4206, 0.3618, 0.4206, 0.3783, 0.8017, 0.4894, 0.8017, 0.473, 0.03371, 0.6892, 0.03371, 0.7057, 0.02356, 0.7057, 0.02356, 0.6892, 0.03371, 0.7057, 0.03371, 0.7221, 0.02356, 0.7221, 0.02356, 0.7057, 0.03371, 0.7221, 0.03372, 0.7385, 0.02356, 0.7385, 0.02356, 0.7221, 0.03372, 0.7385, 0.03373, 0.7549, 0.02356, 0.7549, 0.02356, 0.7385, 0.03373, 0.7549, 0.03375, 0.7714, 0.02356, 0.7713, 0.02356, 0.7549, 0.03375, 0.7714, 0.03377, 0.7878, 0.02356, 0.7877, 0.02356, 0.7713, 0.03377, 0.7878, 0.03378, 0.8042, 0.02356, 0.8041, 0.02356, 0.7877, 0.03378, 0.8042, 0.03379, 0.8207, 0.02356, 0.8205, 0.02356, 0.8041, 0.03379, 0.8207, 0.03378, 0.8371, 0.02356, 0.8309, 0.02356, 0.8205, 0.03378, 0.3114, 0.2742, 0.3114, 0.2742, 0.3278, 0.03377, 0.3278, 0.1712, 0.7302, 0.176, 0.7254, 0.1815, 0.7172, 0.1868, 0.7044, 0.19, 0.6879, 0.19, 0.669, 0.1861, 0.6494, 0.1782, 0.6302, 0.1665, 0.6127, 0.1516, 0.5979, 0.1344, 0.5864, 0.1159, 0.5787, 0.0974, 0.575, 0.08055, 0.575, 0.06704, 0.5777, 0.3117, 0.5815, 0.306, 0.5852, 0.3013, 0.59, 0.2958, 0.5983, 0.2905, 0.611, 0.2872, 0.6275, 0.2872, 0.6464, 0.2911, 0.666, 0.2991, 0.6852, 0.3107, 0.7027, 0.07182, 0.7175, 0.08906, 0.729, 0.1076, 0.7367, 0.1261, 0.7404, 0.1429, 0.7404, 0.1564, 0.7377, 0.1656, 0.7339, 0.03379, 0.8207, 0.2743, 0.8207, 0.2743, 0.8371, 0.03378, 0.8371, 0.03377, 0.3278, 0.2742, 0.3278, 0.2743, 0.3442, 0.03374, 0.3442, 0.03374, 0.3442, 0.2743, 0.3442, 0.2742, 0.3607, 0.03372, 0.3607, 0.03372, 0.3607, 0.2742, 0.3607, 0.2742, 0.3771, 0.03369, 0.3771, 0.03369, 0.3771, 0.2742, 0.3771, 0.2742, 0.3935, 0.03368, 0.3935, 0.03368, 0.3935, 0.2742, 0.3935, 0.2742, 0.4099, 0.03366, 0.4099, 0.03366, 0.4099, 0.2742, 0.4099, 0.2742, 0.4264, 0.03365, 0.4264, 0.03365, 0.4264, 0.2742, 0.4264, 0.2742, 0.4428, 0.03365, 0.4428, 0.03365, 0.4428, 0.2742, 0.4428, 0.2743, 0.4592, 0.03365, 0.4592, 0.03365, 0.4592, 0.2743, 0.4592, 0.2743, 0.4757, 0.03366, 0.4757, 0.03366, 0.4757, 0.2743, 0.4757, 0.2743, 0.4921, 0.03368, 0.4921, 0.03368, 0.4921, 0.2743, 0.4921, 0.2743, 0.5085, 0.03369, 0.5085, 0.03369, 0.5085, 0.2743, 0.5085, 0.2743, 0.5249, 0.03372, 0.5249, 0.03372, 0.5249, 0.2743, 0.5249, 0.2743, 0.5414, 0.03374, 0.5414, 0.03374, 0.5414, 0.2743, 0.5414, 0.2743, 0.5578, 0.03377, 0.5578, 0.03377, 0.5578, 0.2743, 0.5578, 0.2743, 0.5742, 0.03378, 0.5742, 0.03378, 0.5742, 0.2743, 0.5742, 0.2742, 0.5907, 0.03379, 0.5907, 0.03379, 0.5907, 0.2742, 0.5907, 0.2743, 0.6071, 0.03378, 0.6071, 0.03378, 0.6071, 0.2743, 0.6071, 0.2743, 0.6235, 0.03377, 0.6235, 0.03377, 0.6235, 0.2743, 0.6235, 0.2743, 0.6399, 0.03375, 0.6399, 0.03375, 0.6399, 0.2743, 0.6399, 0.2743, 0.6564, 0.03373, 0.6564, 0.03373, 0.6564, 0.2743, 0.6564, 0.2743, 0.6728, 0.03372, 0.6728, 0.03372, 0.6728, 0.2743, 0.6728, 0.2743, 0.6892, 0.03371, 0.6892, 0.03371, 0.6892, 0.2743, 0.6892, 0.2743, 0.7057, 0.03371, 0.7057, 0.03371, 0.7057, 0.2743, 0.7057, 0.2743, 0.7221, 0.03371, 0.7221, 0.03371, 0.7221, 0.2743, 0.7221, 0.2743, 0.7385, 0.03372, 0.7385, 0.03372, 0.7385, 0.2743, 0.7385, 0.2743, 0.7549, 0.03373, 0.7549, 0.03373, 0.7549, 0.2743, 0.7549, 0.2743, 0.7714, 0.03375, 0.7714, 0.03375, 0.7714, 0.2743, 0.7714, 0.2743, 0.7878, 0.03377, 0.7878, 0.03377, 0.7878, 0.2743, 0.7878, 0.2743, 0.8042, 0.03378, 0.8042, 0.03378, 0.8042, 0.2743, 0.8042, 0.2743, 0.8207, 0.03379, 0.8207, 0.01614, 0.8222, 0.01512, 0.8393, 0.01553, 0.8394, 0.01876, 0.8217, 0.01876, 0.8217, 0.01553, 0.8394, 0.01591, 0.8394, 0.02093, 0.8209, 0.02093, 0.8209, 0.01591, 0.8394, 0.01619, 0.8394, 0.0223, 0.8197, 0.0223, 0.8197, 0.01619, 0.8394, 0.01633, 0.8395, 0.02278, 0.8182, 0.02278, 0.8182, 0.01633, 0.8395, 0.01627, 0.8397, 0.02237, 0.8165, 0.02237, 0.8165, 0.01627, 0.8397, 0.01602, 0.8402, 0.02118, 0.8148, 0.02118, 0.8148, 0.01602, 0.8402, 0.0156, 0.8411, 0.01938, 0.8131, 0.01938, 0.8131, 0.0156, 0.8411, 0.0151, 0.8425, 0.01717, 0.8116, 0.01717, 0.8116, 0.0151, 0.8425, 0.01463, 0.8447, 0.01477, 0.8103, 0.01477, 0.8103, 0.01463, 0.8447, 0.01436, 0.8477, 0.01243, 0.8092, 0.01243, 0.8092, 0.01436, 0.8477, 0.01449, 0.8517, 0.01043, 0.8084, 0.01043, 0.8084, 0.01449, 0.8517, 0.01488, 0.8505, 0.009056, 0.808, 0.009056, 0.808, 0.01488, 0.8505, 0.01529, 0.85, 0.008545, 0.8076, 0.008545, 0.8076, 0.01529, 0.85, 0.01585, 0.8499, 0.009049, 0.8075, 0.009049, 0.8075, 0.01585, 0.8499, 0.01667, 0.8498, 0.01061, 0.8075, 0.01061, 0.8075, 0.01667, 0.8498, 0.01776, 0.8497, 0.01308, 0.8078, 0.01308, 0.8078, 0.01776, 0.8497, 0.01881, 0.8495, 0.0158, 0.8083, 0.0158, 0.8083, 0.01881, 0.8495, 0.01935, 0.8492, 0.01791, 0.809, 0.01791, 0.809, 0.01935, 0.8492, 0.01946, 0.8489, 0.01907, 0.8099, 0.02207, 0.8107, 0.02168, 0.8458, 0.02092, 0.8446, 0.0214, 0.8119, 0.0214, 0.8119, 0.02092, 0.8446, 0.02007, 0.8434, 0.02005, 0.8131, 0.02005, 0.8131, 0.02007, 0.8434, 0.01921, 0.8422, 0.01824, 0.8143, 0.01824, 0.8143, 0.01921, 0.8422, 0.01838, 0.8412, 0.01623, 0.8156, 0.01623, 0.8156, 0.01838, 0.8412, 0.0176, 0.8403, 0.01424, 0.8169, 0.01424, 0.8169, 0.0176, 0.8403, 0.0169, 0.8397, 0.01251, 0.8182, 0.7906, 0.6184, 0.795, 0.6399, 0.7944, 0.6395, 0.7893, 0.6197, 0.7893, 0.6197, 0.7944, 0.6395, 0.7938, 0.6393, 0.7887, 0.6209, 0.7887, 0.6209, 0.7938, 0.6393, 0.7934, 0.6392, 0.7889, 0.6218, 0.7889, 0.6218, 0.7934, 0.6392, 0.7931, 0.6392, 0.7899, 0.6224, 0.7936, 0.6395, 0.7932, 0.6394, 0.793, 0.6393, 0.7931, 0.6392, 0.7934, 0.6392, 0.7938, 0.6393, 0.7944, 0.6395, 0.795, 0.6399, 0.7957, 0.6405, 0.7965, 0.6413, 0.7973, 0.6424, 0.7982, 0.6436, 0.799, 0.6448, 0.7998, 0.646, 0.7976, 0.649, 0.7974, 0.6494, 0.7969, 0.6496, 0.7959, 0.6498, 0.7948, 0.65, 0.7939, 0.65, 0.7934, 0.6502, 0.793, 0.6507, 0.7926, 0.6519, 0.7925, 0.6479, 0.7927, 0.6449, 0.7932, 0.6427, 0.7937, 0.6412, 0.7941, 0.6403, 0.7944, 0.6399, 0.7944, 0.6397, 0.7943, 0.6396, 0.794, 0.6396, 0.01181, 0.8222, 0.01503, 0.8391, 0.01495, 0.8392, 0.01366, 0.8224, 0.01366, 0.8224, 0.01495, 0.8392, 0.01512, 0.8393, 0.01614, 0.8222, 0.7912, 0.1226, 0.7924, 0.122, 0.794, 0.1166, 0.7937, 0.1143, 0.01434, 0.3219, 0.01568, 0.3213, 0.01651, 0.3196, 0.01591, 0.3165, 0.01568, 0.3213, 0.01687, 0.3219, 0.01658, 0.3203, 0.01651, 0.3196, 0.01687, 0.3219, 0.01755, 0.3224, 0.01704, 0.3216, 0.01658, 0.3203, 0.01755, 0.3224, 0.01757, 0.3227, 0.01696, 0.3214, 0.01704, 0.3216, 0.01757, 0.3227, 0.01709, 0.3228, 0.01672, 0.3212, 0.01696, 0.3214, 0.01709, 0.3228, 0.01626, 0.3226, 0.01635, 0.3209, 0.01672, 0.3212, 0.01626, 0.3226, 0.01529, 0.3221, 0.01603, 0.3204, 0.01635, 0.3209, 0.01529, 0.3221, 0.01434, 0.3213, 0.01589, 0.3198, 0.01603, 0.3204, 0.01434, 0.3213, 0.01357, 0.3201, 0.01574, 0.3191, 0.01589, 0.3198, 0.01357, 0.3201, 0.0131, 0.3188, 0.0158, 0.3185, 0.01574, 0.3191, 0.0131, 0.3188, 0.01304, 0.3174, 0.01605, 0.3179, 0.0158, 0.3185, 0.01304, 0.3174, 0.01348, 0.3161, 0.01641, 0.3175, 0.01605, 0.3179, 0.01348, 0.3161, 0.01443, 0.315, 0.01678, 0.3173, 0.01641, 0.3175, 0.01443, 0.315, 0.01588, 0.3144, 0.01706, 0.3173, 0.01678, 0.3173, 0.01588, 0.3144, 0.01765, 0.3142, 0.01723, 0.3174, 0.01706, 0.3173, 0.01765, 0.3142, 0.01948, 0.3146, 0.01742, 0.3174, 0.01723, 0.3174, 0.01948, 0.3146, 0.02109, 0.3156, 0.01776, 0.3175, 0.01742, 0.3174, 0.02109, 0.3156, 0.02224, 0.3169, 0.01821, 0.3177, 0.01776, 0.3175, 0.02224, 0.3169, 0.02278, 0.3186, 0.01863, 0.3183, 0.01821, 0.3177, 0.02278, 0.3186, 0.02268, 0.3203, 0.01887, 0.319, 0.01863, 0.3183, 0.02268, 0.3203, 0.02199, 0.322, 0.01884, 0.3198, 0.01887, 0.319, 0.02199, 0.322, 0.0208, 0.3235, 0.01852, 0.3205, 0.01884, 0.3198, 0.0208, 0.3235, 0.01927, 0.3246, 0.01805, 0.321, 0.01852, 0.3205, 0.01927, 0.3246, 0.01755, 0.3253, 0.01729, 0.3212, 0.01805, 0.321, 0.01755, 0.3253, 0.01584, 0.3255, 0.01649, 0.3209, 0.01729, 0.3212, 0.01584, 0.3255, 0.01432, 0.3253, 0.0158, 0.3202, 0.01649, 0.3209, 0.01432, 0.3253, 0.01315, 0.3249, 0.01531, 0.3189, 0.0158, 0.3202, 0.7912, 0.125, 0.7905, 0.1244, 0.7931, 0.1173, 0.7934, 0.1191, 0.7905, 0.1244, 0.7903, 0.1238, 0.7931, 0.1148, 0.7931, 0.1173, 0.7903, 0.1238, 0.7905, 0.1232, 0.7933, 0.1115, 0.7931, 0.1148, 0.7905, 0.1232, 0.7912, 0.1226, 0.7937, 0.1143, 0.7933, 0.1115, 0.01313, 0.3224, 0.01614, 0.8222, 0.01876, 0.8217, 0.01434, 0.3219, 0.01558, 0.3142, 0.01591, 0.3165, 0.01651, 0.3196, 0.01658, 0.3203, 0.01704, 0.3216, 0.01696, 0.3214, 0.01672, 0.3212, 0.01635, 0.3209, 0.01603, 0.3204, 0.01589, 0.3198, 0.01574, 0.3191, 0.0158, 0.3185, 0.01605, 0.3179, 0.01641, 0.3175, 0.01678, 0.3173, 0.01706, 0.3173, 0.01723, 0.3174, 0.01742, 0.3174, 0.01776, 0.3175, 0.01821, 0.3177, 0.01863, 0.3183, 0.01887, 0.319, 0.01884, 0.3198, 0.01852, 0.3205, 0.01805, 0.321, 0.01729, 0.3212, 0.01649, 0.3209, 0.0158, 0.3202, 0.01531, 0.3189, 0.01505, 0.3171, 0.01496, 0.3146, 0.01518, 0.3114, 0.01241, 0.323, 0.01366, 0.8224, 0.01614, 0.8222, 0.01313, 0.3224, 0.01434, 0.3219, 0.01876, 0.8217, 0.02093, 0.8209, 0.01568, 0.3213, 0.01568, 0.3213, 0.02093, 0.8209, 0.0223, 0.8197, 0.01687, 0.3219, 0.01687, 0.3219, 0.0223, 0.8197, 0.02278, 0.8182, 0.01755, 0.3224, 0.01755, 0.3224, 0.02278, 0.8182, 0.02237, 0.8165, 0.01757, 0.3227, 0.01757, 0.3227, 0.02237, 0.8165, 0.02118, 0.8148, 0.01709, 0.3228, 0.01709, 0.3228, 0.02118, 0.8148, 0.01938, 0.8131, 0.01626, 0.3226, 0.01626, 0.3226, 0.01938, 0.8131, 0.01717, 0.8116, 0.01529, 0.3221, 0.01529, 0.3221, 0.01717, 0.8116, 0.01477, 0.8103, 0.01434, 0.3213, 0.01434, 0.3213, 0.01477, 0.8103, 0.01243, 0.8092, 0.01357, 0.3201, 0.01357, 0.3201, 0.01243, 0.8092, 0.01043, 0.8084, 0.0131, 0.3188, 0.0131, 0.3188, 0.01043, 0.8084, 0.009056, 0.808, 0.01304, 0.3174, 0.01304, 0.3174, 0.009056, 0.808, 0.008545, 0.8076, 0.01348, 0.3161, 0.01348, 0.3161, 0.008545, 0.8076, 0.009049, 0.8075, 0.01443, 0.315, 0.01443, 0.315, 0.009049, 0.8075, 0.01061, 0.8075, 0.01588, 0.3144, 0.01588, 0.3144, 0.01061, 0.8075, 0.01308, 0.8078, 0.01765, 0.3142, 0.01765, 0.3142, 0.01308, 0.8078, 0.0158, 0.8083, 0.01948, 0.3146, 0.01948, 0.3146, 0.0158, 0.8083, 0.01791, 0.809, 0.02109, 0.3156, 0.02109, 0.3156, 0.01791, 0.809, 0.01907, 0.8099, 0.02224, 0.3169, 0.02224, 0.3169, 0.01907, 0.8099, 0.02207, 0.8107, 0.02278, 0.3186, 0.02278, 0.3186, 0.02207, 0.8107, 0.0214, 0.8119, 0.02268, 0.3203, 0.02268, 0.3203, 0.0214, 0.8119, 0.02005, 0.8131, 0.02199, 0.322, 0.02199, 0.322, 0.02005, 0.8131, 0.01824, 0.8143, 0.0208, 0.3235, 0.0208, 0.3235, 0.01824, 0.8143, 0.01623, 0.8156, 0.01927, 0.3246, 0.01927, 0.3246, 0.01623, 0.8156, 0.01424, 0.8169, 0.01755, 0.3253, 0.01755, 0.3253, 0.01424, 0.8169, 0.01251, 0.8182, 0.01584, 0.3255, 0.01584, 0.3255, 0.01251, 0.8182, 0.01125, 0.8195, 0.01432, 0.3253, 0.01432, 0.3253, 0.01125, 0.8195, 0.01063, 0.8207, 0.01315, 0.3249, 0.01315, 0.3249, 0.01063, 0.8207, 0.01079, 0.8216, 0.01244, 0.3243, 0.01244, 0.3243, 0.01079, 0.8216, 0.01181, 0.8222, 0.01221, 0.3236, 0.01221, 0.3236, 0.01181, 0.8222, 0.01366, 0.8224, 0.01241, 0.323])
me_cube_001.materials.append(mat_material_001)
me_cube_001.update()

# ---- objects
ob_cube = bpy.data.objects.new('Cube', me_cube_001)

# ---- transforms, parenting, visibility, modifiers, constraints
ob_cube.location = (0.03257, -0.1303, 0.4131)
ob_cube.scale = (0.1795, 0.5862, 1.432)
_m = ob_cube.modifiers.new('Cloth', 'CLOTH')

# ---- collection membership
col_collection.objects.link(ob_cube)

# ---- scene / render settings (as saved in the file)
scene.frame_start = 1; scene.frame_end = 250; scene.frame_set(1)
scene.render.engine = 'BLENDER_EEVEE_NEXT'
bpy.context.view_layer.update()

# ---- added for rendering (the .blend has no active camera and no usable light): camera, sun
cam_auto = bpy.data.cameras.new('AutoCamera')
cam_auto.lens = 50.0
cam_auto.sensor_width = 36.0
cam_auto.clip_end = 1000.0
ob_auto_camera = bpy.data.objects.new('AutoCamera', cam_auto)
scene.collection.objects.link(ob_auto_camera)
ob_auto_camera.location = (1.69864, -2.12962, 1.90236)
ob_auto_camera.rotation_euler = (1.09748, -7.21219e-08, 0.694738)
scene.camera = ob_auto_camera
light_auto_sun = bpy.data.lights.new('AutoSun', 'SUN')
light_auto_sun.energy = 3.0
light_auto_sun.angle = 0.0523599
ob_auto_sun = bpy.data.objects.new('AutoSun', light_auto_sun)
scene.collection.objects.link(ob_auto_sun)
ob_auto_sun.rotation_euler = (0.872665, 0.174533, 0.523599)
bpy.context.view_layer.update()
